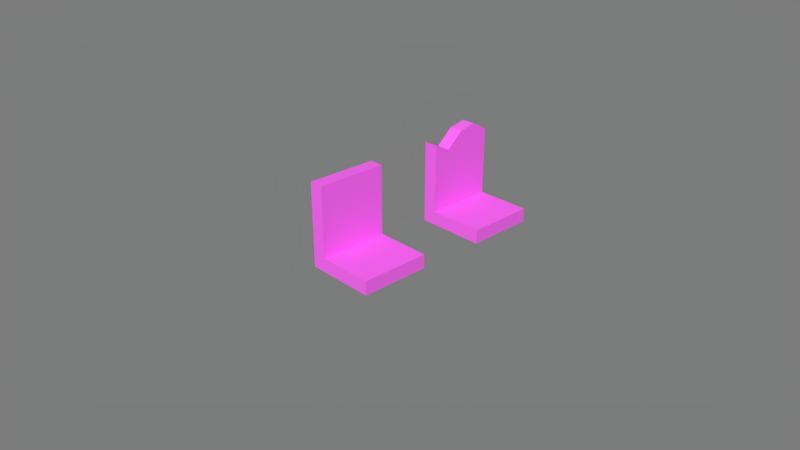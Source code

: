 # Source: room_edge.blend  (saved by Blender 2.78.0; exported with 4.5.12 LTS)
import bpy
from mathutils import Matrix  # noqa: F401  (used for matrix-valued properties, if any)

bpy.ops.wm.read_factory_settings(use_empty=True)
scene = bpy.context.scene
scene.name = 'Scene'

# ---- collections
col_collection_1 = bpy.data.collections.new('Collection 1'); scene.collection.children.link(col_collection_1)

# ---- images (referenced by path relative to the original .blend; pixels are not part of the script)
import os
ASSET_DIR = os.environ.get("B2B_ASSET_DIR", "")  # directory of the original .blend (textures are referenced by path, not embedded)
HERE = os.path.dirname(os.path.abspath(__file__))  # packed textures are extracted next to this script under _unpacked/

def load_image(name, relpath, width, height, colorspace="sRGB"):
    """Load a texture the original file referenced (path relative to the .blend, or extracted next to this script)."""
    p = next((c for c in (os.path.join(HERE, relpath), os.path.join(ASSET_DIR, relpath)) if relpath and os.path.exists(c)), "")
    if p:
        img = bpy.data.images.load(p, check_existing=True)
        img.name = name
    else:  # same state as the original file: an image datablock whose file is absent (Cycles renders it pink)
        img = bpy.data.images.new(name, width, height)
        img.source = "FILE"
        img.filepath = "//" + (relpath or name)
    img.colorspace_settings.name = colorspace
    return img
img_wall_jpg = load_image('wall.jpg', 'textures/wall.jpg', 1024, 1024, 'sRGB')
img_floor_edge1_png = load_image('floor_edge1.png', 'floor_edge1.png', 1024, 1024, 'sRGB')
img_floor_edge_png = load_image('floor_edge.png', 'floor_edge.png', 1024, 1024, 'sRGB')

# ---- materials (node trees are filled in below, after node groups)
mat_floor_edge1 = bpy.data.materials.new('floor_edge1')
mat_floor_edge1.alpha_threshold = 0.0
mat_floor_edge1.roughness = 0.5
mat_floor_edge1.line_color = (0.0, 0.0, 0.0, 1.0)
mat_floor_edge = bpy.data.materials.new('floor_edge')
mat_floor_edge.alpha_threshold = 0.0
mat_floor_edge.roughness = 0.5
mat_floor_edge.line_color = (0.0, 0.0, 0.0, 1.0)

# ---- material node trees
mat_floor_edge1.use_nodes = True; mat_floor_edge1.node_tree.nodes.clear()
_N = mat_floor_edge1.node_tree.nodes; _L = mat_floor_edge1.node_tree.links
n0 = _N.new('ShaderNodeBsdfDiffuse'); n0.name = 'Diffuse BSDF'; n0.location = (28, 440)
n0.inputs[0].default_value = (0.8, 0.7179, 0.5592, 1.0)
n1 = _N.new('ShaderNodeBsdfDiffuse'); n1.name = 'Diffuse BSDF.001'; n1.location = (27, 279)
n2 = _N.new('ShaderNodeTexImage'); n2.name = 'Image Texture'; n2.location = (-179, 177)
n2.width = 140
n2.image = img_wall_jpg
n3 = _N.new('ShaderNodeRGBToBW'); n3.name = 'RGB to BW'; n3.location = (21, 129)
n4 = _N.new('ShaderNodeUVMap'); n4.name = 'UV Map'; n4.location = (-375, 12)
n4.uv_map = 'wall'
n5 = _N.new('ShaderNodeMixShader'); n5.name = 'Mix Shader'; n5.location = (248, 342)
n5.inputs[0].default_value = 0.8
n6 = _N.new('ShaderNodeOutputMaterial'); n6.name = 'Material Output'; n6.location = (445, 281)
n7 = _N.new('ShaderNodeTexImage'); n7.name = 'Image Texture.001'; n7.location = (139, -26)
n7.width = 322
n7.image = img_floor_edge1_png
n8 = _N.new('ShaderNodeDisplacement'); n8.name = 'Displacement'; n8.location = (0, 0)
n8.inputs[1].default_value = 0.0
n8.inputs[2].default_value = 0.1
_L.new(n2.outputs[0], n1.inputs[0])
_L.new(n2.outputs[0], n3.inputs[0])
_L.new(n4.outputs[0], n2.inputs[0])
_L.new(n0.outputs[0], n5.inputs[1])
_L.new(n1.outputs[0], n5.inputs[2])
_L.new(n5.outputs[0], n6.inputs[0])
_L.new(n3.outputs[0], n8.inputs[0])
_L.new(n8.outputs[0], n6.inputs[2])
n6.is_active_output = True
mat_floor_edge.use_nodes = True; mat_floor_edge.node_tree.nodes.clear()
_N = mat_floor_edge.node_tree.nodes; _L = mat_floor_edge.node_tree.links
n0 = _N.new('ShaderNodeBsdfDiffuse'); n0.name = 'Diffuse BSDF'; n0.location = (28, 440)
n0.inputs[0].default_value = (0.8, 0.7179, 0.5592, 1.0)
n1 = _N.new('ShaderNodeBsdfDiffuse'); n1.name = 'Diffuse BSDF.001'; n1.location = (27, 279)
n2 = _N.new('ShaderNodeRGBToBW'); n2.name = 'RGB to BW'; n2.location = (21, 129)
n3 = _N.new('ShaderNodeUVMap'); n3.name = 'UV Map'; n3.location = (-375, 12)
n3.uv_map = 'wall'
n4 = _N.new('ShaderNodeMixShader'); n4.name = 'Mix Shader'; n4.location = (248, 342)
n4.inputs[0].default_value = 0.8
n5 = _N.new('ShaderNodeOutputMaterial'); n5.name = 'Material Output'; n5.location = (445, 281)
n6 = _N.new('ShaderNodeTexImage'); n6.name = 'Image Texture'; n6.location = (-197, 177)
n6.width = 158
n6.image = img_wall_jpg
n7 = _N.new('ShaderNodeTexImage'); n7.name = 'Image Texture.001'; n7.location = (252, 15)
n7.width = 208
n7.image = img_floor_edge_png
n8 = _N.new('ShaderNodeDisplacement'); n8.name = 'Displacement'; n8.location = (0, 0)
n8.inputs[1].default_value = 0.0
n8.inputs[2].default_value = 0.1
_L.new(n6.outputs[0], n1.inputs[0])
_L.new(n6.outputs[0], n2.inputs[0])
_L.new(n3.outputs[0], n6.inputs[0])
_L.new(n0.outputs[0], n4.inputs[1])
_L.new(n1.outputs[0], n4.inputs[2])
_L.new(n4.outputs[0], n5.inputs[0])
_L.new(n2.outputs[0], n8.inputs[0])
_L.new(n8.outputs[0], n5.inputs[2])
n5.is_active_output = True

# ---- world
world_world = bpy.data.worlds.new('World'); scene.world = world_world
world_world.use_nodes = True; world_world.node_tree.nodes.clear()
_N = world_world.node_tree.nodes; _L = world_world.node_tree.links
n0 = _N.new('ShaderNodeOutputWorld'); n0.name = 'World Output'; n0.location = (300, 300)
n1 = _N.new('ShaderNodeBackground'); n1.name = 'Background'; n1.location = (94, 300)
n1.inputs[0].default_value = (1.0, 1.0, 1.0, 1.0)
n1.inputs[1].default_value = 0.2
_L.new(n1.outputs[0], n0.inputs[0])
n0.is_active_output = True
world_world.color = (0.05088, 0.05088, 0.05088)
world_world.use_sun_shadow = False
world_world.sun_shadow_jitter_overblur = 0.0
world_world.cycles.sampling_method = 'MANUAL'

# ---- cameras
cam_camera = bpy.data.cameras.new('Camera')
cam_camera.clip_end = 100.0
cam_camera.lens = 35.0
cam_camera.sensor_width = 32.0
cam_camera.sensor_height = 18.0
cam_camera.ortho_scale = 7.314
cam_camera.dof.focus_distance = 0.0

# ---- meshes
me_room_edge1 = bpy.data.meshes.new('room_edge1')
me_room_edge1.from_pydata([(0.5, 0.5, -0.2), (0.5, -0.5, -0.2), (-0.5, -0.5, -0.2), (-0.5, 0.5, -0.2), (0.5, 0.5, 0.0), (0.5, -0.5, 0.0), (-0.5, -0.5, 0.0), (-0.5, 0.5, 0.0)], [], [(0, 1, 2, 3), (4, 7, 6, 5), (0, 4, 5, 1), (1, 5, 6, 2), (2, 6, 7, 3), (4, 0, 3, 7)])
_uv = me_room_edge1.uv_layers.new(name='lightmap')
_uv.uv.foreach_set('vector', [0.9967, 0.003268, 0.9967, 0.3301, 0.6699, 0.3301, 0.6699, 0.003268, 0.3301, 0.6699, 0.3301, 0.9967, 0.003268, 0.9967, 0.003268, 0.6699, 0.7353, 0.6634, 0.6699, 0.6634, 0.6699, 0.3366, 0.7353, 0.3366, 0.8072, 0.9967, 0.7418, 0.9967, 0.7418, 0.6699, 0.8072, 0.6699, 0.8791, 0.9967, 0.8137, 0.9967, 0.8137, 0.6699, 0.8791, 0.6699, 0.8856, 0.6699, 0.951, 0.6699, 0.951, 0.9967, 0.8856, 0.9967])
_uv = me_room_edge1.uv_layers.new(name='texture')
_uv.uv.foreach_set('vector', [0.6952, 0.004902, 0.6952, 0.4951, 0.3527, 0.4951, 0.3527, 0.004902, 0.6952, 0.5049, 0.6952, 0.9951, 0.3527, 0.9951, 0.3527, 0.5049, 0.7021, 0.5049, 0.7705, 0.5049, 0.7705, 0.9951, 0.7021, 0.9951, 0.7774, 0.5049, 0.8459, 0.5049, 0.8459, 0.9951, 0.7774, 0.9951, 0.8459, 0.4951, 0.7774, 0.4951, 0.7774, 0.004902, 0.8459, 0.004902, 0.7021, 0.004902, 0.7705, 0.004902, 0.7705, 0.4951, 0.7021, 0.4951])
_uv.active_render = True
_uv = me_room_edge1.uv_layers.new(name='wall')
_uv.uv.foreach_set('vector', [0.9999, 0.9999, 0.0001004, 0.9999, 9.998e-05, 0.0001, 0.9999, 9.998e-05, 0.9999, 0.9999, 0.0001002, 0.9999, 9.998e-05, 0.0001004, 0.9999, 9.998e-05, 1.0, 4.472e-05, 1.0, 0.2, 4.472e-05, 0.2, 4.51e-05, 4.493e-05, 1.0, 4.472e-05, 1.0, 0.2, 4.472e-05, 0.2, 4.484e-05, 4.476e-05, 4.472e-05, 0.2, 4.484e-05, 4.472e-05, 1.0, 4.496e-05, 1.0, 0.2, 1.0, 4.472e-05, 1.0, 0.2, 4.487e-05, 0.2, 4.472e-05, 4.499e-05])
me_room_edge1.materials.append(mat_floor_edge1)
me_room_edge1.use_remesh_preserve_volume = False
me_room_edge1.use_remesh_preserve_attributes = False
me_room_edge1.use_mirror_vertex_groups = False
me_room_edge1.update()
me_edge_wall1 = bpy.data.meshes.new('edge_wall1')
me_edge_wall1.from_pydata([(-0.5, -0.1, -0.5), (-0.5, 0.1, -0.5), (0.5, -0.1, -0.5), (0.5, 0.1, -0.5), (-0.5, -0.1, 0.5), (-0.5, 0.1, 0.5), (0.5, -0.1, 0.5), (0.5, 0.1, 0.5), (-0.5, -0.1, -0.5), (-0.5, 0.1, -0.5), (0.5, -0.1, -0.5), (0.5, 0.1, -0.5), (0.25, -0.1, -0.5), (0.0, -0.1, -0.5), (-0.25, -0.1, -0.5), (-0.25, 0.1, -0.5), (0.0, 0.1, -0.5), (0.25, 0.1, -0.5), (-0.25, -0.1, 0.6359), (0.0, -0.1, 0.5877), (0.25, -0.1, 0.3728), (0.25, 0.1, 0.3728), (0.0, 0.1, 0.5877), (-0.25, 0.1, 0.6359)], [], [(2, 3, 7, 6), (18, 23, 5, 4), (4, 5, 1, 0), (14, 18, 4, 0), (23, 15, 1, 5), (8, 9, 11, 10), (7, 3, 17, 21), (21, 17, 16, 22), (22, 16, 15, 23), (2, 6, 20, 12), (12, 20, 19, 13), (13, 19, 18, 14), (6, 7, 21, 20), (20, 21, 22, 19), (19, 22, 23, 18)])
_uv = me_edge_wall1.uv_layers.new(name='texture')
_uv.uv.foreach_set('vector', [0.9966, 0.9951, 0.9281, 0.9951, 0.9281, 0.5049, 0.9966, 0.5049, 0.8527, 0.8725, 0.9212, 0.8725, 0.9212, 0.9951, 0.8527, 0.9951, 0.8527, 0.004902, 0.9212, 0.004902, 0.9212, 0.4951, 0.8527, 0.4951, 0.08904, 0.004902, 0.08904, 0.4951, 0.003425, 0.4951, 0.003425, 0.004902, 0.003425, 0.8725, 0.3459, 0.8725, 0.3459, 0.9951, 0.003425, 0.9951, 0.9966, 0.4951, 0.9281, 0.4951, 0.9281, 0.004902, 0.9966, 0.004902, 0.003425, 0.5049, 0.3459, 0.5049, 0.3459, 0.6275, 0.003425, 0.6275, 0.003425, 0.6275, 0.3459, 0.6275, 0.3459, 0.75, 0.003425, 0.75, 0.003425, 0.75, 0.3459, 0.75, 0.3459, 0.8725, 0.003425, 0.8725, 0.3459, 0.004902, 0.3459, 0.4951, 0.2603, 0.4951, 0.2603, 0.004902, 0.2603, 0.004902, 0.2603, 0.4951, 0.1747, 0.4951, 0.1747, 0.004902, 0.1747, 0.004902, 0.1747, 0.4951, 0.08904, 0.4951, 0.08904, 0.004902, 0.8527, 0.5049, 0.9212, 0.5049, 0.9212, 0.6275, 0.8527, 0.6275, 0.8527, 0.6275, 0.9212, 0.6275, 0.9212, 0.75, 0.8527, 0.75, 0.8527, 0.75, 0.9212, 0.75, 0.9212, 0.8725, 0.8527, 0.8725])
_uv.active_render = True
_uv = me_edge_wall1.uv_layers.new(name='lightmap')
_uv.uv.foreach_set('vector', [0.0, 0.0, 1.0, 0.0, 1.0, 1.0, 0.0, 1.0, 0.0, 0.75, 1.0, 0.75, 1.0, 1.0, 0.0, 1.0, 0.0, 0.0, 1.0, 0.0, 1.0, 1.0, 0.0, 1.0, 0.0, 0.75, 1.0, 0.75, 1.0, 1.0, 0.0, 1.0, 0.0, 0.75, 1.0, 0.75, 1.0, 1.0, 0.0, 1.0, 0.0, 0.0, 1.0, 0.0, 1.0, 1.0, 0.0, 1.0, 0.0, 0.0, 1.0, 0.0, 1.0, 0.25, 0.0, 0.25, 0.0, 0.25, 1.0, 0.25, 1.0, 0.5, 0.0, 0.5, 0.0, 0.5, 1.0, 0.5, 1.0, 0.75, 0.0, 0.75, 0.0, 0.0, 1.0, 0.0, 1.0, 0.25, 0.0, 0.25, 0.0, 0.25, 1.0, 0.25, 1.0, 0.5, 0.0, 0.5, 0.0, 0.5, 1.0, 0.5, 1.0, 0.75, 0.0, 0.75, 0.0, 0.0, 1.0, 0.0, 1.0, 0.25, 0.0, 0.25, 0.0, 0.25, 1.0, 0.25, 1.0, 0.5, 0.0, 0.5, 0.0, 0.5, 1.0, 0.5, 1.0, 0.75, 0.0, 0.75])
_uv = me_edge_wall1.uv_layers.new(name='wall')
_uv.uv.foreach_set('vector', [4.472e-05, 4.478e-05, 0.2, 4.472e-05, 0.2, 1.0, 4.496e-05, 1.0, 0.25, 4.491e-05, 0.25, 0.2, 4.472e-05, 0.2, 4.472e-05, 4.497e-05, 0.2, 1.0, 4.509e-05, 1.0, 4.472e-05, 4.478e-05, 0.2, 4.472e-05, 0.25, 9.998e-05, 0.2501, 0.9999, 0.0001001, 0.9999, 9.998e-05, 9.998e-05, 0.25, 0.0001, 0.2501, 0.9999, 0.0001001, 0.9999, 9.998e-05, 0.0001, 4.472e-05, 0.2, 4.484e-05, 4.478e-05, 1.0, 4.472e-05, 1.0, 0.2, 0.9999, 9.998e-05, 0.9999, 0.9999, 0.75, 0.9999, 0.7499, 9.999e-05, 0.7499, 9.999e-05, 0.75, 0.9999, 0.5, 0.9999, 0.5, 0.0001, 0.5, 0.0001, 0.5, 0.9999, 0.2501, 0.9999, 0.25, 0.0001, 0.9999, 9.998e-05, 0.9999, 0.9999, 0.75, 0.9999, 0.7499, 9.998e-05, 0.7499, 9.998e-05, 0.75, 0.9999, 0.5, 0.9999, 0.5, 9.998e-05, 0.5, 9.998e-05, 0.5, 0.9999, 0.2501, 0.9999, 0.25, 9.998e-05, 1.0, 4.472e-05, 1.0, 0.2, 0.75, 0.2, 0.75, 4.478e-05, 0.75, 4.478e-05, 0.75, 0.2, 0.5, 0.2, 0.5, 4.484e-05, 0.5, 4.484e-05, 0.5, 0.2, 0.25, 0.2, 0.25, 4.491e-05])
me_edge_wall1.materials.append(mat_floor_edge1)
me_edge_wall1.use_remesh_preserve_volume = False
me_edge_wall1.use_remesh_preserve_attributes = False
me_edge_wall1.use_mirror_vertex_groups = False
me_edge_wall1.update()
me_room_edge = bpy.data.meshes.new('room_edge')
me_room_edge.from_pydata([(0.5, 0.5, -0.2), (0.5, -0.5, -0.2), (-0.5, -0.5, -0.2), (-0.5, 0.5, -0.2), (0.5, 0.5, 0.0), (0.5, -0.5, 0.0), (-0.5, -0.5, 0.0), (-0.5, 0.5, 0.0)], [], [(0, 1, 2, 3), (4, 7, 6, 5), (0, 4, 5, 1), (1, 5, 6, 2), (2, 6, 7, 3), (4, 0, 3, 7)])
_uv = me_room_edge.uv_layers.new(name='lightmap')
_uv.uv.foreach_set('vector', [0.9967, 0.003268, 0.9967, 0.3301, 0.6699, 0.3301, 0.6699, 0.003268, 0.3301, 0.6699, 0.3301, 0.9967, 0.003268, 0.9967, 0.003268, 0.6699, 0.7353, 0.6634, 0.6699, 0.6634, 0.6699, 0.3366, 0.7353, 0.3366, 0.8072, 0.9967, 0.7418, 0.9967, 0.7418, 0.6699, 0.8072, 0.6699, 0.8791, 0.9967, 0.8137, 0.9967, 0.8137, 0.6699, 0.8791, 0.6699, 0.8856, 0.6699, 0.951, 0.6699, 0.951, 0.9967, 0.8856, 0.9967])
_uv = me_room_edge.uv_layers.new(name='texture')
_uv.uv.foreach_set('vector', [0.6952, 0.004902, 0.6952, 0.4951, 0.3527, 0.4951, 0.3527, 0.004902, 0.6952, 0.5049, 0.6952, 0.9951, 0.3527, 0.9951, 0.3527, 0.5049, 0.7021, 0.5049, 0.7705, 0.5049, 0.7705, 0.9951, 0.7021, 0.9951, 0.7774, 0.5049, 0.8459, 0.5049, 0.8459, 0.9951, 0.7774, 0.9951, 0.8459, 0.4951, 0.7774, 0.4951, 0.7774, 0.004902, 0.8459, 0.004902, 0.7021, 0.004902, 0.7705, 0.004902, 0.7705, 0.4951, 0.7021, 0.4951])
_uv.active_render = True
_uv = me_room_edge.uv_layers.new(name='wall')
_uv.uv.foreach_set('vector', [0.9999, 0.9999, 0.0001004, 0.9999, 9.998e-05, 0.0001, 0.9999, 9.998e-05, 0.9999, 0.9999, 0.0001002, 0.9999, 9.998e-05, 0.0001004, 0.9999, 9.998e-05, 1.0, 4.472e-05, 1.0, 0.2, 4.472e-05, 0.2, 4.51e-05, 4.493e-05, 1.0, 4.472e-05, 1.0, 0.2, 4.472e-05, 0.2, 4.484e-05, 4.476e-05, 4.472e-05, 0.2, 4.484e-05, 4.472e-05, 1.0, 4.496e-05, 1.0, 0.2, 1.0, 4.472e-05, 1.0, 0.2, 4.487e-05, 0.2, 4.472e-05, 4.499e-05])
me_room_edge.materials.append(mat_floor_edge)
me_room_edge.use_remesh_preserve_volume = False
me_room_edge.use_remesh_preserve_attributes = False
me_room_edge.use_mirror_vertex_groups = False
me_room_edge.update()
me_edge_wall = bpy.data.meshes.new('edge_wall')
me_edge_wall.from_pydata([(-0.5, -0.1, -0.5), (-0.5, 0.1, -0.5), (0.5, -0.1, -0.5), (0.5, 0.1, -0.5), (-0.5, -0.1, 0.5), (-0.5, 0.1, 0.5), (0.5, -0.1, 0.5), (0.5, 0.1, 0.5), (-0.5, -0.1, -0.5), (-0.5, 0.1, -0.5), (0.5, -0.1, -0.5), (0.5, 0.1, -0.5)], [], [(2, 3, 7, 6), (6, 7, 5, 4), (4, 5, 1, 0), (2, 6, 4, 0), (7, 3, 1, 5), (8, 9, 11, 10)])
_uv = me_edge_wall.uv_layers.new(name='texture')
_uv.uv.foreach_set('vector', [0.9966, 0.9951, 0.9281, 0.9951, 0.9281, 0.5049, 0.9966, 0.5049, 0.8527, 0.5049, 0.9212, 0.5049, 0.9212, 0.9951, 0.8527, 0.9951, 0.8527, 0.004902, 0.9212, 0.004902, 0.9212, 0.4951, 0.8527, 0.4951, 0.3459, 0.004902, 0.3459, 0.4951, 0.003425, 0.4951, 0.003425, 0.004902, 0.003425, 0.5049, 0.3459, 0.5049, 0.3459, 0.9951, 0.003425, 0.9951, 0.9966, 0.4951, 0.9281, 0.4951, 0.9281, 0.004902, 0.9966, 0.004902])
_uv.active_render = True
_uv = me_edge_wall.uv_layers.new(name='lightmap')
_uv.uv.foreach_set('vector', [0.0, 0.0, 1.0, 0.0, 1.0, 1.0, 0.0, 1.0, 0.0, 0.0, 1.0, 0.0, 1.0, 1.0, 0.0, 1.0, 0.0, 0.0, 1.0, 0.0, 1.0, 1.0, 0.0, 1.0, 0.0, 0.0, 1.0, 0.0, 1.0, 1.0, 0.0, 1.0, 0.0, 0.0, 1.0, 0.0, 1.0, 1.0, 0.0, 1.0, 0.0, 0.0, 1.0, 0.0, 1.0, 1.0, 0.0, 1.0])
_uv = me_edge_wall.uv_layers.new(name='wall')
_uv.uv.foreach_set('vector', [4.472e-05, 4.478e-05, 0.2, 4.472e-05, 0.2, 1.0, 4.496e-05, 1.0, 1.0, 4.472e-05, 1.0, 0.2, 4.472e-05, 0.2, 4.472e-05, 4.497e-05, 0.2, 1.0, 4.509e-05, 1.0, 4.472e-05, 4.478e-05, 0.2, 4.472e-05, 0.9999, 9.998e-05, 0.9999, 0.9999, 0.0001001, 0.9999, 9.998e-05, 9.998e-05, 0.9999, 9.998e-05, 0.9999, 0.9999, 0.0001001, 0.9999, 9.998e-05, 0.0001, 4.472e-05, 0.2, 4.484e-05, 4.478e-05, 1.0, 4.472e-05, 1.0, 0.2])
me_edge_wall.materials.append(mat_floor_edge)
me_edge_wall.use_remesh_preserve_volume = False
me_edge_wall.use_remesh_preserve_attributes = False
me_edge_wall.use_mirror_vertex_groups = False
me_edge_wall.update()

# ---- objects
ob_room_edge1 = bpy.data.objects.new('room_edge1', me_room_edge1)
ob_edge_wall1 = bpy.data.objects.new('edge_wall1', me_edge_wall1)
ob_camera = bpy.data.objects.new('Camera', cam_camera)
ob_room_edge = bpy.data.objects.new('room_edge', me_room_edge)
ob_edge_wall = bpy.data.objects.new('edge_wall', me_edge_wall)

# ---- transforms, parenting, visibility, modifiers, constraints
ob_room_edge1.location = (0.0, 2.0, 0.0)
ob_room_edge1.lock_rotations_4d = False
ob_room_edge1.empty_display_type = 'ARROWS'
ob_room_edge1.lineart.crease_threshold = 0.0
_m = ob_room_edge1.modifiers.new('EdgeSplit', 'EDGE_SPLIT')
_m.split_angle = 0.0
ob_edge_wall1.parent = ob_room_edge1
ob_edge_wall1.location = (-0.4, 0.0, 0.5)
ob_edge_wall1.rotation_euler = (0.0, -0.0, -1.571)
ob_edge_wall1.lineart.crease_threshold = 0.0
_m = ob_edge_wall1.modifiers.new('EdgeSplit', 'EDGE_SPLIT')
_m.split_angle = 0.0
ob_camera.location = (7.481, -6.508, 5.344)
ob_camera.rotation_euler = (1.109, 0.0, 0.8149)
ob_camera.lock_rotations_4d = False
ob_camera.empty_display_type = 'ARROWS'
ob_camera.color = (0.0, 0.0, 0.0, 0.0)
ob_camera.display_type = 'WIRE'
ob_camera.lineart.crease_threshold = 0.0
ob_room_edge.location = (0.0, 0.0, 0.0)
ob_room_edge.lock_rotations_4d = False
ob_room_edge.empty_display_type = 'ARROWS'
ob_room_edge.lineart.crease_threshold = 0.0
_m = ob_room_edge.modifiers.new('EdgeSplit', 'EDGE_SPLIT')
_m.split_angle = 0.0
ob_edge_wall.parent = ob_room_edge
ob_edge_wall.location = (-0.4, 0.0, 0.5)
ob_edge_wall.rotation_euler = (0.0, -0.0, -1.571)
ob_edge_wall.lineart.crease_threshold = 0.0
_m = ob_edge_wall.modifiers.new('EdgeSplit', 'EDGE_SPLIT')
_m.split_angle = 0.0

# ---- collection membership
col_collection_1.objects.link(ob_room_edge1)
col_collection_1.objects.link(ob_edge_wall1)
col_collection_1.objects.link(ob_camera)
col_collection_1.objects.link(ob_room_edge)
col_collection_1.objects.link(ob_edge_wall)

# ---- scene / render settings (as saved in the file)
scene.camera = ob_camera
scene.frame_start = 1; scene.frame_end = 250; scene.frame_set(1)
scene.render.engine = 'CYCLES'
scene.render.dither_intensity = 0.0
scene.cycles.use_denoising = False
scene.cycles.samples = 128
scene.cycles.sampling_pattern = 'TABULATED_SOBOL'
scene.cycles.light_sampling_threshold = 0.0
scene.cycles.use_adaptive_sampling = False
scene.cycles.use_light_tree = False
scene.cycles.blur_glossy = 0.0
scene.cycles.sample_clamp_indirect = 0.0
scene.view_settings.view_transform = 'Standard'
bpy.context.view_layer.update()

# ---- added for rendering (the .blend has no usable light): sun
light_auto_sun = bpy.data.lights.new('AutoSun', 'SUN')
light_auto_sun.energy = 3.0
light_auto_sun.angle = 0.0523599
ob_auto_sun = bpy.data.objects.new('AutoSun', light_auto_sun)
scene.collection.objects.link(ob_auto_sun)
ob_auto_sun.rotation_euler = (0.872665, 0.174533, 0.523599)
bpy.context.view_layer.update()
